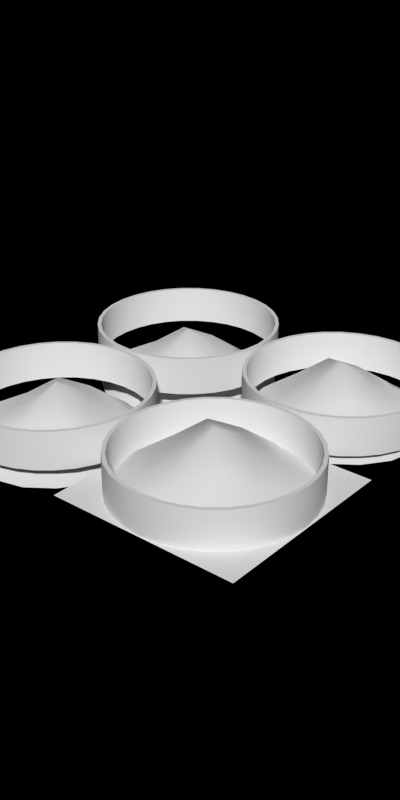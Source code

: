 # Source: tmp.blend  (saved by Blender 2.63.0; exported with 4.5.12 LTS)
import bpy
from mathutils import Matrix  # noqa: F401  (used for matrix-valued properties, if any)

bpy.ops.wm.read_factory_settings(use_empty=True)
scene = bpy.context.scene
scene.name = 'Scene'

# ---- collections
col_collection_1 = bpy.data.collections.new('Collection 1'); scene.collection.children.link(col_collection_1)

# ---- materials (node trees are filled in below, after node groups)
mat_toyland_greylight = bpy.data.materials.new('Toyland_GreyLight')
mat_toyland_cargo_sugar = bpy.data.materials.new('Toyland_Cargo_Sugar')
mat_special_background = bpy.data.materials.new('Special_Background')

# ---- material node trees

# ---- world
world_world = bpy.data.worlds.new('World'); scene.world = world_world
world_world.color = (0.0, 0.0, 0.0)
world_world.use_sun_shadow = False
world_world.sun_shadow_jitter_overblur = 0.0
world_world.cycles.sampling_method = 'MANUAL'
world_world.cycles.sample_map_resolution = 256
world_world.light_settings.ao_factor = 0.5

# ---- meshes
me_cylinder_003 = bpy.data.meshes.new('Cylinder.003')
me_cylinder_003.from_pydata([(0.0, 0.99, 0.2), (0.0, 0.99, 0.4), (0.1931, 0.971, 0.4), (0.3789, 0.9146, 0.4), (0.55, 0.8232, 0.2), (0.55, 0.8232, 0.4), (0.7, 0.7, 0.2), (0.7, 0.7, 0.4), (0.8232, 0.55, 0.2), (0.8232, 0.55, 0.4), (0.9146, 0.3789, 0.2), (0.9146, 0.3789, 0.4), (0.971, 0.1931, 0.2), (0.971, 0.1931, 0.4), (0.99, 7.474e-08, 0.2), (0.99, 7.474e-08, 0.4), (0.971, -0.1931, 0.2), (0.971, -0.1931, 0.4), (0.9146, -0.3789, 0.2), (0.9146, -0.3789, 0.4), (0.8232, -0.55, 0.2), (0.8232, -0.55, 0.4), (0.7, -0.7, 0.2), (0.7, -0.7, 0.4), (0.55, -0.8232, 0.2), (0.3789, -0.9146, 0.2), (0.1931, -0.971, 0.2), (-3.226e-07, -0.99, 0.2), (-0.1931, -0.971, 0.2), (-0.7, 0.7, 0.4), (-0.55, 0.8232, 0.4), (-0.3789, 0.9146, 0.4), (-0.1931, 0.971, 0.4), (-0.6721, -0.6721, 0.2), (-0.7903, -0.528, 0.2), (-0.8781, -0.3637, 0.2), (-0.9322, -0.1854, 0.2), (-0.9505, 1.255e-07, 0.2), (-0.9322, 0.1854, 0.2), (-0.8781, 0.3637, 0.2), (-0.7903, 0.528, 0.2), (-0.6721, 0.6721, 0.2), (-0.528, 0.7903, 0.2), (-0.3637, 0.8781, 0.2), (-0.1854, 0.9322, 0.2), (0.1931, 0.971, 3.576e-07), (0.1931, 0.971, 0.2), (0.3789, 0.9146, 2.98e-07), (0.3789, 0.9146, 0.2), (0.55, 0.8232, 3.576e-07), (0.7, 0.7, 3.278e-07), (-0.3789, -0.9146, 0.2), (-0.55, -0.8232, 0.2), (-0.7, -0.7, -2.384e-07), (-0.7, -0.7, 0.2), (-0.8232, -0.55, -2.682e-07), (-0.8232, -0.55, 0.2), (-0.9146, -0.3789, -2.682e-07), (-0.9146, -0.3789, 0.2), (-0.971, -0.1931, -2.086e-07), (-0.971, -0.1931, 0.2), (-0.99, 1.822e-07, -1.788e-07), (-0.99, 1.285e-07, 0.2), (-0.971, 0.1931, -8.941e-08), (-0.971, 0.1931, 0.2), (-0.9146, 0.3789, 0.0), (-0.9146, 0.3789, 0.2), (-0.8232, 0.55, 8.941e-08), (-0.8232, 0.55, 0.2), (-0.7, 0.7, 1.192e-07), (-0.7, 0.7, 0.2), (-0.55, 0.8232, 1.788e-07), (-0.55, 0.8232, 0.2), (-0.3789, 0.9146, 2.086e-07), (-0.3789, 0.9146, 0.2), (-0.1931, 0.971, 2.384e-07), (-0.1931, 0.971, 0.2), (5.96e-08, 0.99, 3.278e-07), (-4.363e-09, 0.9505, 0.2), (0.6721, 0.6721, 0.2), (0.7903, 0.528, 0.2), (0.8781, 0.3637, 0.2), (0.9322, 0.1854, 0.2), (0.9505, 7.176e-08, 0.2), (0.9322, -0.1854, 0.2), (0.8781, -0.3637, 0.2), (0.7903, -0.528, 0.2), (0.6721, -0.6721, 0.2), (0.528, -0.7903, 0.2), (0.3637, -0.8781, 0.2), (0.1854, -0.9322, 0.2), (-3.141e-07, -0.9505, 0.2), (-0.1854, -0.9322, 0.2), (-0.3637, -0.8781, 0.2), (-0.528, -0.7903, 0.2), (-6.873e-09, 0.9505, 0.4), (0.1854, 0.9322, 0.4), (0.3637, 0.8781, 0.4), (0.528, 0.7903, 0.4), (0.6721, 0.6721, 0.4), (0.7903, 0.528, 0.4), (0.8781, 0.3637, 0.4), (0.9322, 0.1854, 0.4), (0.9505, 7.176e-08, 0.4), (0.9322, -0.1854, 0.4), (0.8781, -0.3637, 0.4), (0.7903, -0.528, 0.4), (0.6721, -0.6721, 0.4), (0.528, -0.7903, 0.4), (0.3637, -0.8781, 0.4), (0.1854, -0.9322, 0.4), (-3.166e-07, -0.9505, 0.4), (-0.1854, -0.9322, 0.4), (-0.3637, -0.8781, 0.4), (-0.528, -0.7903, 0.4), (-0.6721, -0.6721, 0.4), (-0.7903, -0.528, 0.4), (-0.8781, -0.3637, 0.4), (-0.9322, -0.1854, 0.4), (-0.9505, 9.178e-07, 0.4), (-0.9322, 0.1854, 0.4), (-0.8781, 0.3637, 0.4), (-0.7903, 0.528, 0.4), (-0.6721, 0.6721, 0.4), (-0.528, 0.7903, 0.4), (-0.3637, 0.8781, 0.4), (-0.1854, 0.9322, 0.4), (0.55, -0.8232, 0.4), (0.3789, -0.9146, 0.4), (0.1931, -0.971, 0.4), (-3.297e-07, -0.99, 0.4), (-0.1931, -0.971, 0.4), (-0.3789, -0.9146, 0.4), (-0.55, -0.8232, 0.4), (-0.7, -0.7, 0.4), (-0.8232, -0.55, 0.4), (-0.9146, -0.3789, 0.4), (-0.971, -0.1931, 0.4), (-0.99, 9.559e-07, 0.4), (-0.971, 0.1931, 0.4), (-0.9146, 0.3789, 0.4), (-0.8232, 0.55, 0.4), (0.528, 0.7903, 0.2), (0.3637, 0.8781, 0.2), (0.1854, 0.9322, 0.2), (7.078e-08, 0.9505, 2.384e-07), (-0.1854, 0.9322, 2.086e-07), (-0.3637, 0.8781, 1.788e-07), (-0.528, 0.7903, 8.941e-08), (-0.6721, 0.6721, 5.96e-08), (-0.7903, 0.528, 2.98e-08), (-0.8781, 0.3637, -2.98e-08), (-0.9322, 0.1854, -1.192e-07), (-0.9505, 1.792e-07, -1.49e-07), (-0.9322, -0.1854, -2.384e-07), (-0.8781, -0.3637, -2.682e-07), (-0.7903, -0.528, -2.682e-07), (-0.6721, -0.6721, -2.98e-07), (-0.528, -0.7903, -2.384e-07), (-0.3637, -0.8781, -2.98e-07), (-0.1854, -0.9322, -2.98e-07), (3.763e-07, -0.9505, -2.086e-07), (0.1854, -0.9322, -2.384e-07), (0.3637, -0.8781, -1.788e-07), (0.528, -0.7903, -1.192e-07), (0.6721, -0.6721, -8.941e-08), (0.7903, -0.528, 2.98e-08), (0.8781, -0.3637, 5.96e-08), (0.9322, -0.1854, 1.192e-07), (0.9505, 1.025e-06, 1.192e-07), (0.9322, 0.1854, 2.086e-07), (0.8781, 0.3637, 2.086e-07), (0.7903, 0.528, 2.98e-07), (0.6721, 0.6721, 3.278e-07), (0.528, 0.7903, 2.98e-07), (0.3637, 0.8781, 3.278e-07), (0.1854, 0.9322, 3.278e-07), (-0.55, -0.8232, -2.98e-07), (-0.3789, -0.9146, -3.278e-07), (-0.1931, -0.971, -2.98e-07), (3.912e-07, -0.99, -2.682e-07), (0.1931, -0.971, -2.384e-07), (0.3789, -0.9146, -2.384e-07), (0.55, -0.8232, -1.192e-07), (0.7, -0.7, -5.96e-08), (0.8232, -0.55, -2.98e-08), (0.9146, -0.3789, 5.96e-08), (0.971, -0.1931, 1.49e-07), (0.99, 1.063e-06, 2.086e-07), (0.971, 0.1931, 2.086e-07), (0.9146, 0.3789, 2.384e-07), (0.8232, 0.55, 3.576e-07)], [], [(4, 5, 7, 6), (6, 7, 9, 8), (8, 9, 11, 10), (10, 11, 13, 12), (12, 13, 15, 14), (14, 15, 17, 16), (16, 17, 19, 18), (18, 19, 21, 20), (20, 21, 23, 22), (176, 145, 77, 45), (145, 146, 75, 77), (150, 151, 65, 67), (155, 156, 55, 57), (175, 176, 45, 47), (149, 150, 67, 69), (154, 155, 57, 59), (174, 175, 47, 49), (148, 149, 69, 71), (153, 154, 59, 61), (173, 174, 49, 50), (147, 148, 71, 73), (152, 153, 61, 63), (157, 158, 177, 53), (172, 173, 50, 191), (146, 147, 73, 75), (151, 152, 63, 65), (156, 157, 53, 55), (52, 177, 178, 51), (54, 53, 177, 52), (171, 172, 191, 190), (160, 161, 180, 179), (165, 166, 185, 184), (170, 171, 190, 189), (159, 160, 179, 178), (164, 165, 184, 183), (169, 170, 189, 188), (158, 159, 178, 177), (163, 164, 183, 182), (168, 169, 188, 187), (162, 163, 182, 181), (167, 168, 187, 186), (161, 162, 181, 180), (43, 42, 148, 147), (38, 37, 153, 152), (44, 43, 147, 146), (39, 38, 152, 151), (34, 33, 157, 156), (40, 39, 151, 150), (35, 34, 156, 155), (93, 94, 114, 113), (143, 144, 176, 175), (41, 40, 150, 149), (36, 35, 155, 154), (142, 143, 175, 174), (42, 41, 149, 148), (37, 36, 154, 153), (166, 167, 186, 185), (48, 47, 45, 46), (56, 55, 53, 54), (58, 57, 55, 56), (60, 59, 57, 58), (62, 61, 59, 60), (64, 63, 61, 62), (66, 65, 63, 64), (68, 67, 65, 66), (70, 69, 67, 68), (72, 71, 69, 70), (74, 73, 71, 72), (76, 75, 73, 74), (116, 117, 136, 135), (88, 89, 109, 108), (83, 84, 104, 103), (89, 90, 110, 109), (84, 85, 105, 104), (79, 80, 100, 99), (90, 91, 111, 110), (85, 86, 106, 105), (80, 81, 101, 100), (91, 92, 112, 111), (86, 87, 107, 106), (81, 82, 102, 101), (92, 93, 113, 112), (87, 88, 108, 107), (82, 83, 103, 102), (111, 112, 131, 130), (117, 118, 137, 136), (112, 113, 132, 131), (118, 119, 138, 137), (113, 114, 133, 132), (108, 109, 128, 127), (119, 120, 139, 138), (114, 115, 134, 133), (109, 110, 129, 128), (120, 121, 140, 139), (115, 116, 135, 134), (110, 111, 130, 129), (121, 122, 141, 140), (22, 23, 127, 24), (24, 127, 128, 25), (25, 128, 129, 26), (26, 129, 130, 27), (27, 130, 131, 28), (106, 107, 23, 21), (101, 102, 13, 11), (96, 97, 3, 2), (122, 123, 29, 141), (107, 108, 127, 23), (102, 103, 15, 13), (97, 98, 5, 3), (123, 124, 30, 29), (103, 104, 17, 15), (98, 99, 7, 5), (124, 125, 31, 30), (104, 105, 19, 17), (99, 100, 9, 7), (125, 126, 32, 31), (105, 106, 21, 19), (100, 101, 11, 9), (95, 96, 2, 1), (126, 95, 1, 32), (0, 1, 2, 46), (46, 2, 3, 48), (48, 3, 5, 4), (70, 29, 30, 72), (72, 30, 31, 74), (76, 32, 1, 0), (74, 31, 32, 76), (8, 191, 50, 6), (10, 190, 191, 8), (12, 189, 190, 10), (14, 188, 189, 12), (16, 187, 188, 14), (18, 186, 187, 16), (20, 185, 186, 18), (22, 184, 185, 20), (24, 183, 184, 22), (25, 182, 183, 24), (26, 181, 182, 25), (27, 180, 181, 26), (28, 179, 180, 27), (51, 178, 179, 28), (84, 83, 169, 168), (79, 142, 174, 173), (33, 94, 158, 157), (90, 89, 163, 162), (85, 84, 168, 167), (80, 79, 173, 172), (91, 90, 162, 161), (86, 85, 167, 166), (81, 80, 172, 171), (144, 78, 145, 176), (78, 44, 146, 145), (92, 91, 161, 160), (87, 86, 166, 165), (82, 81, 171, 170), (93, 92, 160, 159), (88, 87, 165, 164), (83, 82, 170, 169), (94, 93, 159, 158), (89, 88, 164, 163), (46, 45, 77, 0), (4, 49, 47, 48), (6, 50, 49, 4), (0, 77, 75, 76), (142, 79, 99, 98), (42, 43, 125, 124), (37, 38, 120, 119), (94, 33, 115, 114), (43, 44, 126, 125), (38, 39, 121, 120), (33, 34, 116, 115), (78, 144, 96, 95), (44, 78, 95, 126), (39, 40, 122, 121), (34, 35, 117, 116), (144, 143, 97, 96), (40, 41, 123, 122), (35, 36, 118, 117), (143, 142, 98, 97), (41, 42, 124, 123), (36, 37, 119, 118), (28, 131, 132, 51), (51, 132, 133, 52), (52, 133, 134, 54), (54, 134, 135, 56), (56, 135, 136, 58), (58, 136, 137, 60), (60, 137, 138, 62), (62, 138, 139, 64), (64, 139, 140, 66), (66, 140, 141, 68), (68, 141, 29, 70)])
me_cylinder_003.polygons.foreach_set('use_smooth', [True] * 192)
me_cylinder_003.materials.append(mat_toyland_greylight)
me_cylinder_003.use_remesh_preserve_volume = False
me_cylinder_003.use_remesh_preserve_attributes = False
me_cylinder_003.use_mirror_vertex_groups = False
me_cylinder_003.update()
me_plane_010 = bpy.data.meshes.new('Plane.010')
me_plane_010.from_pydata([(0.0, 0.0, 0.4607), (0.0, -0.5, 0.1154), (0.0, 0.5, 0.2684), (0.5, 0.0, 0.1154), (-0.5, 0.0, 0.1154), (-0.5347, -0.5347, 0.0), (0.5347, -0.5347, 0.0), (0.5347, 0.5347, 0.0), (-0.5347, 0.5347, 0.0), (4.47e-08, -0.75, 0.0), (-4.47e-08, 0.75, 0.0), (0.75, 4.47e-08, 0.0), (-0.25, 0.0, 0.25), (0.0, -0.25, 0.25), (0.0, 0.25, 0.3645), (0.25, 0.0, 0.25), (-0.75, -4.47e-08, 0.0), (-0.5, -0.25, 0.1434), (-0.25, -0.5, 0.06731), (0.5, -0.25, 0.06731), (0.25, -0.5, 0.06731), (0.5, 0.25, 0.06731), (0.25, 0.5, 0.1818), (-0.5, 0.25, 0.1818), (-0.25, 0.5, 0.1442), (0.2376, -0.7127, 0.0), (0.25, 0.25, 0.2539), (-0.7127, 0.2376, 0.0), (-0.2376, -0.7127, 0.0), (-0.25, -0.25, 0.2347), (-0.7127, -0.2376, 0.0), (0.7127, -0.2376, 0.0), (0.25, -0.25, 0.1587), (0.7127, 0.2376, 0.0), (0.2376, 0.7127, 0.0), (-0.25, 0.25, 0.1971), (-0.2376, 0.7127, 0.0)], [], [(26, 14, 0, 15), (29, 17, 5, 18), (32, 13, 1, 20), (33, 21, 3, 11), (34, 10, 2, 22), (35, 23, 4, 12), (17, 30, 5), (20, 1, 9, 25), (21, 26, 15, 3), (7, 22, 26, 21), (22, 2, 14, 26), (23, 27, 16, 4), (28, 18, 5), (1, 18, 28, 9), (20, 25, 6), (13, 29, 18, 1), (0, 12, 29, 13), (12, 4, 17, 29), (31, 19, 6), (4, 16, 30, 17), (21, 33, 7), (11, 3, 19, 31), (19, 32, 20, 6), (3, 15, 32, 19), (15, 0, 13, 32), (34, 22, 7), (24, 36, 8), (14, 35, 12, 0), (2, 24, 35, 14), (24, 8, 23, 35), (10, 36, 24, 2), (27, 23, 8)])
me_plane_010.polygons.foreach_set('use_smooth', [True] * 32)
me_plane_010.materials.append(mat_toyland_cargo_sugar)
me_plane_010.use_remesh_preserve_volume = False
me_plane_010.use_remesh_preserve_attributes = False
me_plane_010.use_mirror_vertex_groups = False
me_plane_010.update()
me_plane_012 = bpy.data.meshes.new('Plane.012')
me_plane_012.from_pydata([(1.0, -1.0, 0.0), (-1.0, -1.0, 0.0), (1.0, 1.0, 0.0), (-1.0, 1.0, 0.0)], [], [(2, 3, 1, 0)])
me_plane_012.materials.append(mat_special_background)
me_plane_012.use_remesh_preserve_volume = False
me_plane_012.use_remesh_preserve_attributes = False
me_plane_012.use_mirror_vertex_groups = False
me_plane_012.update()

# ---- objects
ob_cylinder_009 = bpy.data.objects.new('Cylinder.009', me_cylinder_003)
ob_plane_015 = bpy.data.objects.new('Plane.015', me_plane_010)
ob_plane_012 = bpy.data.objects.new('Plane.012', me_plane_010)
ob_cylinder_008 = bpy.data.objects.new('Cylinder.008', me_cylinder_003)
ob_cylinder_007 = bpy.data.objects.new('Cylinder.007', me_cylinder_003)
ob_plane_011 = bpy.data.objects.new('Plane.011', me_plane_010)
ob_plane_010 = bpy.data.objects.new('Plane.010', me_plane_012)
ob_plane_009 = bpy.data.objects.new('Plane.009', me_plane_010)
ob_cylinder_006 = bpy.data.objects.new('Cylinder.006', me_cylinder_003)

# ---- transforms, parenting, visibility, modifiers, constraints
ob_cylinder_009.location = (-22.0, 2.0, 0.0)
ob_cylinder_009.lineart.crease_threshold = 0.0
_m = ob_cylinder_009.modifiers.new('EdgeSplit', 'EDGE_SPLIT')
ob_plane_015.location = (-22.0, 2.0, -0.3)
ob_plane_015.rotation_euler = (0.0, 0.0, 0.7854)
ob_plane_015.scale = (1.3, 1.3, 1.3)
ob_plane_015.lineart.crease_threshold = 0.0
ob_plane_012.location = (-22.0, 0.0, -0.2)
ob_plane_012.rotation_euler = (0.0, 0.0, 0.7854)
ob_plane_012.scale = (1.3, 1.3, 1.3)
ob_plane_012.lineart.crease_threshold = 0.0
ob_cylinder_008.location = (-22.0, 0.0, 0.0)
ob_cylinder_008.lineart.crease_threshold = 0.0
_m = ob_cylinder_008.modifiers.new('EdgeSplit', 'EDGE_SPLIT')
ob_cylinder_007.location = (-20.0, 2.0, 0.0)
ob_cylinder_007.lineart.crease_threshold = 0.0
_m = ob_cylinder_007.modifiers.new('EdgeSplit', 'EDGE_SPLIT')
ob_plane_011.location = (-20.0, 2.0, -0.1)
ob_plane_011.rotation_euler = (0.0, 0.0, 0.7854)
ob_plane_011.scale = (1.3, 1.3, 1.3)
ob_plane_011.lineart.crease_threshold = 0.0
ob_plane_010.location = (-20.0, 0.0, 0.0)
ob_plane_010.lineart.crease_threshold = 0.0
ob_plane_009.location = (-20.0, 0.0, 0.0)
ob_plane_009.rotation_euler = (0.0, 0.0, 0.7854)
ob_plane_009.scale = (1.3, 1.3, 1.3)
ob_plane_009.lineart.crease_threshold = 0.0
ob_cylinder_006.location = (-20.0, 0.0, 0.0)
ob_cylinder_006.lineart.crease_threshold = 0.0
_m = ob_cylinder_006.modifiers.new('EdgeSplit', 'EDGE_SPLIT')

# ---- collection membership
col_collection_1.objects.link(ob_cylinder_009)
col_collection_1.objects.link(ob_plane_015)
col_collection_1.objects.link(ob_plane_012)
col_collection_1.objects.link(ob_cylinder_008)
col_collection_1.objects.link(ob_cylinder_007)
col_collection_1.objects.link(ob_plane_011)
col_collection_1.objects.link(ob_plane_010)
col_collection_1.objects.link(ob_plane_009)
col_collection_1.objects.link(ob_cylinder_006)

# ---- scene / render settings (as saved in the file)
scene.frame_start = 1; scene.frame_end = 8; scene.frame_set(6)
scene.render.engine = 'BLENDER_EEVEE_NEXT'
scene.render.image_settings.compression = 90
scene.render.resolution_x = 256
scene.render.resolution_y = 512
scene.render.dither_intensity = 0.0
scene.render.bake_margin = 2
scene.render.bake_bias = 0.0
scene.cycles.use_denoising = False
scene.cycles.samples = 10
scene.cycles.sampling_pattern = 'TABULATED_SOBOL'
scene.cycles.light_sampling_threshold = 0.0
scene.cycles.use_adaptive_sampling = False
scene.cycles.use_light_tree = False
scene.cycles.blur_glossy = 0.0
scene.cycles.volume_bounces = 1
scene.cycles.pixel_filter_type = 'GAUSSIAN'
scene.cycles.sample_clamp_indirect = 0.0
scene.view_settings.view_transform = 'Standard'
bpy.context.view_layer.update()

# ---- added for rendering (the .blend has no active camera and no usable light): camera, sun
cam_auto = bpy.data.cameras.new('AutoCamera')
cam_auto.lens = 50.0
cam_auto.sensor_width = 36.0
cam_auto.clip_end = 1000.0
ob_auto_camera = bpy.data.objects.new('AutoCamera', cam_auto)
scene.collection.objects.link(ob_auto_camera)
ob_auto_camera.location = (-14.7194, -6.53674, 5.17393)
ob_auto_camera.rotation_euler = (1.09748, -7.21219e-08, 0.694738)
scene.camera = ob_auto_camera
light_auto_sun = bpy.data.lights.new('AutoSun', 'SUN')
light_auto_sun.energy = 3.0
light_auto_sun.angle = 0.0523599
ob_auto_sun = bpy.data.objects.new('AutoSun', light_auto_sun)
scene.collection.objects.link(ob_auto_sun)
ob_auto_sun.rotation_euler = (0.872665, 0.174533, 0.523599)
bpy.context.view_layer.update()
